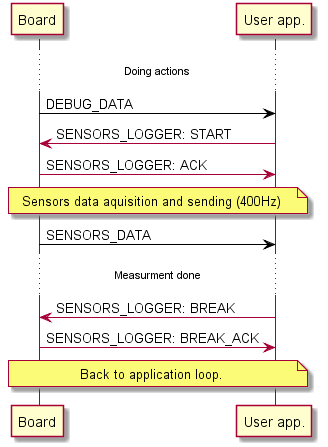

The diagram above was rendered by PlantUML. Its source (embedded in the PNG):
@startuml
...Doing actions...
Board -[#black]> "User app.": DEBUG_DATA

Board <- "User app.": SENSORS_LOGGER: START
Board -> "User app.": SENSORS_LOGGER: ACK

note over Board, "User app.": Sensors data aquisition and sending (400Hz)
Board -[#black]> "User app.": SENSORS_DATA

...Measurment done...

Board <- "User app.": SENSORS_LOGGER: BREAK
Board -> "User app.": SENSORS_LOGGER: BREAK_ACK

note over Board, "User app.": Back to application loop.
@enduml